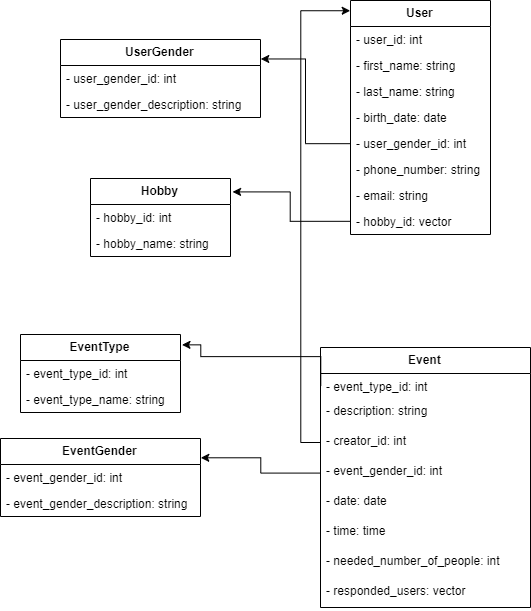

The diagram above was exported from draw.io. Its source (the exported page's mxGraphModel, read from the mxfile embedded in the PNG):
<mxGraphModel dx="1205" dy="666" grid="1" gridSize="10" guides="1" tooltips="1" connect="1" arrows="1" fold="1" page="1" pageScale="1" pageWidth="827" pageHeight="1169" math="0" shadow="0">
  <root>
    <mxCell id="0" />
    <mxCell id="1" parent="0" />
    <mxCell id="lfIw-rHdwdj0RGlL5FWL-1" value="User" style="swimlane;fontStyle=1;childLayout=stackLayout;horizontal=1;startSize=26;fillColor=none;horizontalStack=0;resizeParent=1;resizeParentMax=0;resizeLast=0;collapsible=1;marginBottom=0;" parent="1" vertex="1">
      <mxGeometry x="360" y="172" width="140" height="234" as="geometry" />
    </mxCell>
    <mxCell id="lfIw-rHdwdj0RGlL5FWL-2" value="- user_id: int" style="text;strokeColor=none;fillColor=none;align=left;verticalAlign=top;spacingLeft=4;spacingRight=4;overflow=hidden;rotatable=0;points=[[0,0.5],[1,0.5]];portConstraint=eastwest;" parent="lfIw-rHdwdj0RGlL5FWL-1" vertex="1">
      <mxGeometry y="26" width="140" height="26" as="geometry" />
    </mxCell>
    <mxCell id="lfIw-rHdwdj0RGlL5FWL-5" value="- first_name: string" style="text;strokeColor=none;fillColor=none;align=left;verticalAlign=top;spacingLeft=4;spacingRight=4;overflow=hidden;rotatable=0;points=[[0,0.5],[1,0.5]];portConstraint=eastwest;" parent="lfIw-rHdwdj0RGlL5FWL-1" vertex="1">
      <mxGeometry y="52" width="140" height="26" as="geometry" />
    </mxCell>
    <mxCell id="lfIw-rHdwdj0RGlL5FWL-6" value="- last_name: string" style="text;strokeColor=none;fillColor=none;align=left;verticalAlign=top;spacingLeft=4;spacingRight=4;overflow=hidden;rotatable=0;points=[[0,0.5],[1,0.5]];portConstraint=eastwest;" parent="lfIw-rHdwdj0RGlL5FWL-1" vertex="1">
      <mxGeometry y="78" width="140" height="26" as="geometry" />
    </mxCell>
    <mxCell id="lfIw-rHdwdj0RGlL5FWL-7" value="- birth_date: date" style="text;strokeColor=none;fillColor=none;align=left;verticalAlign=top;spacingLeft=4;spacingRight=4;overflow=hidden;rotatable=0;points=[[0,0.5],[1,0.5]];portConstraint=eastwest;" parent="lfIw-rHdwdj0RGlL5FWL-1" vertex="1">
      <mxGeometry y="104" width="140" height="26" as="geometry" />
    </mxCell>
    <mxCell id="lfIw-rHdwdj0RGlL5FWL-10" value="- user_gender_id: int" style="text;strokeColor=none;fillColor=none;align=left;verticalAlign=top;spacingLeft=4;spacingRight=4;overflow=hidden;rotatable=0;points=[[0,0.5],[1,0.5]];portConstraint=eastwest;" parent="lfIw-rHdwdj0RGlL5FWL-1" vertex="1">
      <mxGeometry y="130" width="140" height="26" as="geometry" />
    </mxCell>
    <mxCell id="lfIw-rHdwdj0RGlL5FWL-9" value="- phone_number: string" style="text;strokeColor=none;fillColor=none;align=left;verticalAlign=top;spacingLeft=4;spacingRight=4;overflow=hidden;rotatable=0;points=[[0,0.5],[1,0.5]];portConstraint=eastwest;" parent="lfIw-rHdwdj0RGlL5FWL-1" vertex="1">
      <mxGeometry y="156" width="140" height="26" as="geometry" />
    </mxCell>
    <mxCell id="lfIw-rHdwdj0RGlL5FWL-8" value="- email: string" style="text;strokeColor=none;fillColor=none;align=left;verticalAlign=top;spacingLeft=4;spacingRight=4;overflow=hidden;rotatable=0;points=[[0,0.5],[1,0.5]];portConstraint=eastwest;" parent="lfIw-rHdwdj0RGlL5FWL-1" vertex="1">
      <mxGeometry y="182" width="140" height="26" as="geometry" />
    </mxCell>
    <mxCell id="lfIw-rHdwdj0RGlL5FWL-19" value="- hobby_id: vector" style="text;strokeColor=none;fillColor=none;align=left;verticalAlign=top;spacingLeft=4;spacingRight=4;overflow=hidden;rotatable=0;points=[[0,0.5],[1,0.5]];portConstraint=eastwest;" parent="lfIw-rHdwdj0RGlL5FWL-1" vertex="1">
      <mxGeometry y="208" width="140" height="26" as="geometry" />
    </mxCell>
    <mxCell id="lfIw-rHdwdj0RGlL5FWL-11" value="Hobby" style="swimlane;fontStyle=1;childLayout=stackLayout;horizontal=1;startSize=26;fillColor=none;horizontalStack=0;resizeParent=1;resizeParentMax=0;resizeLast=0;collapsible=1;marginBottom=0;" parent="1" vertex="1">
      <mxGeometry x="100" y="350" width="140" height="78" as="geometry" />
    </mxCell>
    <mxCell id="lfIw-rHdwdj0RGlL5FWL-12" value="- hobby_id: int" style="text;strokeColor=none;fillColor=none;align=left;verticalAlign=top;spacingLeft=4;spacingRight=4;overflow=hidden;rotatable=0;points=[[0,0.5],[1,0.5]];portConstraint=eastwest;" parent="lfIw-rHdwdj0RGlL5FWL-11" vertex="1">
      <mxGeometry y="26" width="140" height="26" as="geometry" />
    </mxCell>
    <mxCell id="lfIw-rHdwdj0RGlL5FWL-13" value="- hobby_name: string" style="text;strokeColor=none;fillColor=none;align=left;verticalAlign=top;spacingLeft=4;spacingRight=4;overflow=hidden;rotatable=0;points=[[0,0.5],[1,0.5]];portConstraint=eastwest;" parent="lfIw-rHdwdj0RGlL5FWL-11" vertex="1">
      <mxGeometry y="52" width="140" height="26" as="geometry" />
    </mxCell>
    <mxCell id="lfIw-rHdwdj0RGlL5FWL-20" value="Event" style="swimlane;fontStyle=1;childLayout=stackLayout;horizontal=1;startSize=26;fillColor=none;horizontalStack=0;resizeParent=1;resizeParentMax=0;resizeLast=0;collapsible=1;marginBottom=0;" parent="1" vertex="1">
      <mxGeometry x="330" y="519" width="210" height="260" as="geometry" />
    </mxCell>
    <mxCell id="lfIw-rHdwdj0RGlL5FWL-21" value="- event_type_id: int" style="text;strokeColor=none;fillColor=none;align=left;verticalAlign=top;spacingLeft=4;spacingRight=4;overflow=hidden;rotatable=0;points=[[0,0.5],[1,0.5]];portConstraint=eastwest;" parent="lfIw-rHdwdj0RGlL5FWL-20" vertex="1">
      <mxGeometry y="26" width="210" height="24" as="geometry" />
    </mxCell>
    <mxCell id="lfIw-rHdwdj0RGlL5FWL-22" value="- description: string&#10;" style="text;strokeColor=none;fillColor=none;align=left;verticalAlign=top;spacingLeft=4;spacingRight=4;overflow=hidden;rotatable=0;points=[[0,0.5],[1,0.5]];portConstraint=eastwest;" parent="lfIw-rHdwdj0RGlL5FWL-20" vertex="1">
      <mxGeometry y="50" width="210" height="30" as="geometry" />
    </mxCell>
    <mxCell id="lfIw-rHdwdj0RGlL5FWL-23" value="- creator_id: int" style="text;strokeColor=none;fillColor=none;align=left;verticalAlign=top;spacingLeft=4;spacingRight=4;overflow=hidden;rotatable=0;points=[[0,0.5],[1,0.5]];portConstraint=eastwest;" parent="lfIw-rHdwdj0RGlL5FWL-20" vertex="1">
      <mxGeometry y="80" width="210" height="30" as="geometry" />
    </mxCell>
    <mxCell id="lfIw-rHdwdj0RGlL5FWL-42" value="- event_gender_id: int" style="text;strokeColor=none;fillColor=none;align=left;verticalAlign=top;spacingLeft=4;spacingRight=4;overflow=hidden;rotatable=0;points=[[0,0.5],[1,0.5]];portConstraint=eastwest;" parent="lfIw-rHdwdj0RGlL5FWL-20" vertex="1">
      <mxGeometry y="110" width="210" height="30" as="geometry" />
    </mxCell>
    <mxCell id="lfIw-rHdwdj0RGlL5FWL-24" value="- date: date" style="text;strokeColor=none;fillColor=none;align=left;verticalAlign=top;spacingLeft=4;spacingRight=4;overflow=hidden;rotatable=0;points=[[0,0.5],[1,0.5]];portConstraint=eastwest;" parent="lfIw-rHdwdj0RGlL5FWL-20" vertex="1">
      <mxGeometry y="140" width="210" height="30" as="geometry" />
    </mxCell>
    <mxCell id="lfIw-rHdwdj0RGlL5FWL-25" value="- time: time" style="text;strokeColor=none;fillColor=none;align=left;verticalAlign=top;spacingLeft=4;spacingRight=4;overflow=hidden;rotatable=0;points=[[0,0.5],[1,0.5]];portConstraint=eastwest;" parent="lfIw-rHdwdj0RGlL5FWL-20" vertex="1">
      <mxGeometry y="170" width="210" height="30" as="geometry" />
    </mxCell>
    <mxCell id="lfIw-rHdwdj0RGlL5FWL-26" value="- needed_number_of_people: int&#10;" style="text;strokeColor=none;fillColor=none;align=left;verticalAlign=top;spacingLeft=4;spacingRight=4;overflow=hidden;rotatable=0;points=[[0,0.5],[1,0.5]];portConstraint=eastwest;" parent="lfIw-rHdwdj0RGlL5FWL-20" vertex="1">
      <mxGeometry y="200" width="210" height="30" as="geometry" />
    </mxCell>
    <mxCell id="lfIw-rHdwdj0RGlL5FWL-27" value="- responded_users: vector" style="text;strokeColor=none;fillColor=none;align=left;verticalAlign=top;spacingLeft=4;spacingRight=4;overflow=hidden;rotatable=0;points=[[0,0.5],[1,0.5]];portConstraint=eastwest;" parent="lfIw-rHdwdj0RGlL5FWL-20" vertex="1">
      <mxGeometry y="230" width="210" height="30" as="geometry" />
    </mxCell>
    <mxCell id="lfIw-rHdwdj0RGlL5FWL-43" value="EventType" style="swimlane;fontStyle=1;childLayout=stackLayout;horizontal=1;startSize=26;fillColor=none;horizontalStack=0;resizeParent=1;resizeParentMax=0;resizeLast=0;collapsible=1;marginBottom=0;" parent="1" vertex="1">
      <mxGeometry x="30" y="506" width="160" height="78" as="geometry" />
    </mxCell>
    <mxCell id="lfIw-rHdwdj0RGlL5FWL-44" value="- event_type_id: int" style="text;strokeColor=none;fillColor=none;align=left;verticalAlign=top;spacingLeft=4;spacingRight=4;overflow=hidden;rotatable=0;points=[[0,0.5],[1,0.5]];portConstraint=eastwest;" parent="lfIw-rHdwdj0RGlL5FWL-43" vertex="1">
      <mxGeometry y="26" width="160" height="26" as="geometry" />
    </mxCell>
    <mxCell id="lfIw-rHdwdj0RGlL5FWL-45" value="- event_type_name: string" style="text;strokeColor=none;fillColor=none;align=left;verticalAlign=top;spacingLeft=4;spacingRight=4;overflow=hidden;rotatable=0;points=[[0,0.5],[1,0.5]];portConstraint=eastwest;" parent="lfIw-rHdwdj0RGlL5FWL-43" vertex="1">
      <mxGeometry y="52" width="160" height="26" as="geometry" />
    </mxCell>
    <mxCell id="lfIw-rHdwdj0RGlL5FWL-53" value="EventGender" style="swimlane;fontStyle=1;childLayout=stackLayout;horizontal=1;startSize=26;fillColor=none;horizontalStack=0;resizeParent=1;resizeParentMax=0;resizeLast=0;collapsible=1;marginBottom=0;" parent="1" vertex="1">
      <mxGeometry x="10" y="610" width="200" height="78" as="geometry" />
    </mxCell>
    <mxCell id="lfIw-rHdwdj0RGlL5FWL-54" value="- event_gender_id: int" style="text;strokeColor=none;fillColor=none;align=left;verticalAlign=top;spacingLeft=4;spacingRight=4;overflow=hidden;rotatable=0;points=[[0,0.5],[1,0.5]];portConstraint=eastwest;" parent="lfIw-rHdwdj0RGlL5FWL-53" vertex="1">
      <mxGeometry y="26" width="200" height="26" as="geometry" />
    </mxCell>
    <mxCell id="lfIw-rHdwdj0RGlL5FWL-55" value="- event_gender_description: string" style="text;strokeColor=none;fillColor=none;align=left;verticalAlign=top;spacingLeft=4;spacingRight=4;overflow=hidden;rotatable=0;points=[[0,0.5],[1,0.5]];portConstraint=eastwest;" parent="lfIw-rHdwdj0RGlL5FWL-53" vertex="1">
      <mxGeometry y="52" width="200" height="26" as="geometry" />
    </mxCell>
    <mxCell id="lfIw-rHdwdj0RGlL5FWL-56" value="UserGender" style="swimlane;fontStyle=1;childLayout=stackLayout;horizontal=1;startSize=26;fillColor=none;horizontalStack=0;resizeParent=1;resizeParentMax=0;resizeLast=0;collapsible=1;marginBottom=0;" parent="1" vertex="1">
      <mxGeometry x="70" y="211" width="200" height="78" as="geometry" />
    </mxCell>
    <mxCell id="lfIw-rHdwdj0RGlL5FWL-57" value="- user_gender_id: int" style="text;strokeColor=none;fillColor=none;align=left;verticalAlign=top;spacingLeft=4;spacingRight=4;overflow=hidden;rotatable=0;points=[[0,0.5],[1,0.5]];portConstraint=eastwest;" parent="lfIw-rHdwdj0RGlL5FWL-56" vertex="1">
      <mxGeometry y="26" width="200" height="26" as="geometry" />
    </mxCell>
    <mxCell id="lfIw-rHdwdj0RGlL5FWL-58" value="- user_gender_description: string" style="text;strokeColor=none;fillColor=none;align=left;verticalAlign=top;spacingLeft=4;spacingRight=4;overflow=hidden;rotatable=0;points=[[0,0.5],[1,0.5]];portConstraint=eastwest;" parent="lfIw-rHdwdj0RGlL5FWL-56" vertex="1">
      <mxGeometry y="52" width="200" height="26" as="geometry" />
    </mxCell>
    <mxCell id="lfIw-rHdwdj0RGlL5FWL-60" style="edgeStyle=orthogonalEdgeStyle;rounded=0;orthogonalLoop=1;jettySize=auto;html=1;exitX=0;exitY=0.5;exitDx=0;exitDy=0;entryX=1.01;entryY=0.126;entryDx=0;entryDy=0;entryPerimeter=0;" parent="1" source="lfIw-rHdwdj0RGlL5FWL-21" target="lfIw-rHdwdj0RGlL5FWL-43" edge="1">
      <mxGeometry relative="1" as="geometry">
        <Array as="points">
          <mxPoint x="210" y="528" />
          <mxPoint x="210" y="516" />
        </Array>
      </mxGeometry>
    </mxCell>
    <mxCell id="lfIw-rHdwdj0RGlL5FWL-61" style="edgeStyle=orthogonalEdgeStyle;rounded=0;orthogonalLoop=1;jettySize=auto;html=1;exitX=0;exitY=0.5;exitDx=0;exitDy=0;entryX=1;entryY=0.25;entryDx=0;entryDy=0;" parent="1" source="lfIw-rHdwdj0RGlL5FWL-42" target="lfIw-rHdwdj0RGlL5FWL-53" edge="1">
      <mxGeometry relative="1" as="geometry" />
    </mxCell>
    <mxCell id="lfIw-rHdwdj0RGlL5FWL-63" style="edgeStyle=orthogonalEdgeStyle;rounded=0;orthogonalLoop=1;jettySize=auto;html=1;exitX=0;exitY=0.5;exitDx=0;exitDy=0;entryX=-0.001;entryY=0.044;entryDx=0;entryDy=0;entryPerimeter=0;" parent="1" source="lfIw-rHdwdj0RGlL5FWL-23" target="lfIw-rHdwdj0RGlL5FWL-1" edge="1">
      <mxGeometry relative="1" as="geometry">
        <mxPoint x="250" y="340" as="targetPoint" />
      </mxGeometry>
    </mxCell>
    <mxCell id="lfIw-rHdwdj0RGlL5FWL-64" style="edgeStyle=orthogonalEdgeStyle;rounded=0;orthogonalLoop=1;jettySize=auto;html=1;exitX=0;exitY=0.5;exitDx=0;exitDy=0;entryX=1.014;entryY=0.167;entryDx=0;entryDy=0;entryPerimeter=0;" parent="1" source="lfIw-rHdwdj0RGlL5FWL-19" target="lfIw-rHdwdj0RGlL5FWL-11" edge="1">
      <mxGeometry relative="1" as="geometry" />
    </mxCell>
    <mxCell id="lfIw-rHdwdj0RGlL5FWL-65" style="edgeStyle=orthogonalEdgeStyle;rounded=0;orthogonalLoop=1;jettySize=auto;html=1;exitX=0;exitY=0.5;exitDx=0;exitDy=0;entryX=1;entryY=0.25;entryDx=0;entryDy=0;" parent="1" source="lfIw-rHdwdj0RGlL5FWL-10" target="lfIw-rHdwdj0RGlL5FWL-56" edge="1">
      <mxGeometry relative="1" as="geometry" />
    </mxCell>
  </root>
</mxGraphModel>